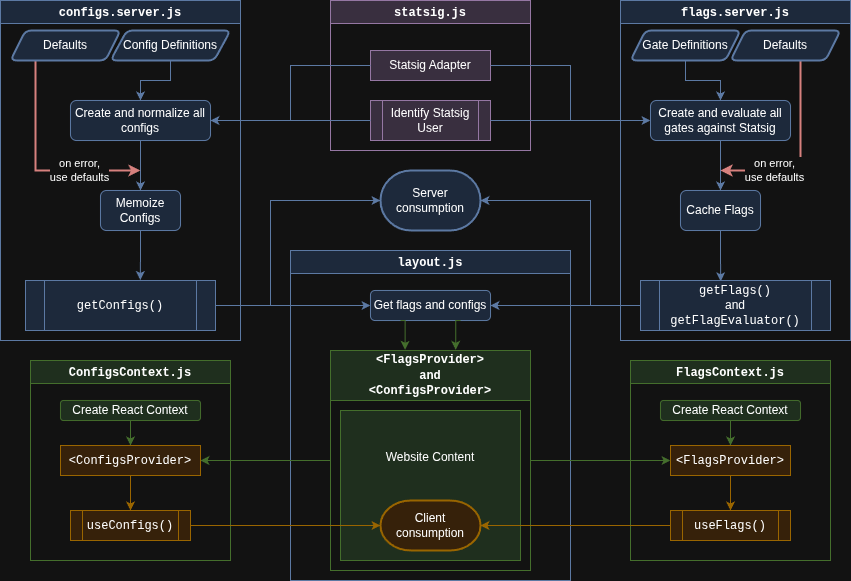

The diagram above was exported from draw.io. Its source (the exported page's mxGraphModel, read from the mxfile embedded in the PNG):
<mxGraphModel dx="1800" dy="638" grid="1" gridSize="10" guides="1" tooltips="1" connect="1" arrows="1" fold="1" page="1" pageScale="1" pageWidth="850" pageHeight="1100" math="0" shadow="0">
  <root>
    <mxCell id="0" />
    <mxCell id="1" parent="0" />
    <mxCell id="ZyXaeMTqUXK795ft9Ka9-4" value="Server&lt;div&gt;consumption&lt;/div&gt;" style="strokeWidth=2;html=1;shape=mxgraph.flowchart.terminator;whiteSpace=wrap;fillColor=#dae8fc;strokeColor=#6c8ebf;" parent="1" vertex="1">
      <mxGeometry x="-30" y="530" width="100" height="60" as="geometry" />
    </mxCell>
    <mxCell id="ZyXaeMTqUXK795ft9Ka9-5" value="&lt;font face=&quot;Courier New&quot;&gt;statsig.js&lt;/font&gt;" style="swimlane;whiteSpace=wrap;html=1;fillColor=#e1d5e7;strokeColor=#9673a6;" parent="1" vertex="1">
      <mxGeometry x="-80" y="360" width="200" height="150" as="geometry" />
    </mxCell>
    <mxCell id="ZyXaeMTqUXK795ft9Ka9-7" value="Identify Statsig User" style="shape=process;whiteSpace=wrap;html=1;backgroundOutline=1;fillColor=#e1d5e7;strokeColor=#9673a6;" parent="ZyXaeMTqUXK795ft9Ka9-5" vertex="1">
      <mxGeometry x="40" y="100" width="120" height="40" as="geometry" />
    </mxCell>
    <mxCell id="ZyXaeMTqUXK795ft9Ka9-12" value="Statsig Adapter" style="rounded=0;whiteSpace=wrap;html=1;fillColor=#e1d5e7;strokeColor=#9673a6;" parent="ZyXaeMTqUXK795ft9Ka9-5" vertex="1">
      <mxGeometry x="40" y="50" width="120" height="30" as="geometry" />
    </mxCell>
    <mxCell id="ZyXaeMTqUXK795ft9Ka9-9" value="&lt;font face=&quot;Courier New&quot;&gt;flags.server.js&lt;/font&gt;" style="swimlane;whiteSpace=wrap;html=1;fillColor=#dae8fc;strokeColor=#6c8ebf;" parent="1" vertex="1">
      <mxGeometry x="210" y="360" width="230" height="340" as="geometry" />
    </mxCell>
    <mxCell id="nHHqBQeuZVd9e1d18vgy-10" style="edgeStyle=orthogonalEdgeStyle;rounded=0;orthogonalLoop=1;jettySize=auto;html=1;entryX=0.5;entryY=0;entryDx=0;entryDy=0;fillColor=#dae8fc;strokeColor=#6c8ebf;" edge="1" parent="ZyXaeMTqUXK795ft9Ka9-9" source="ZyXaeMTqUXK795ft9Ka9-10" target="nHHqBQeuZVd9e1d18vgy-1">
      <mxGeometry relative="1" as="geometry" />
    </mxCell>
    <mxCell id="ZyXaeMTqUXK795ft9Ka9-10" value="Create and evaluate all gates against Statsig" style="rounded=1;whiteSpace=wrap;html=1;fillColor=#dae8fc;strokeColor=#6c8ebf;" parent="ZyXaeMTqUXK795ft9Ka9-9" vertex="1">
      <mxGeometry x="30" y="100" width="140" height="40" as="geometry" />
    </mxCell>
    <mxCell id="ZyXaeMTqUXK795ft9Ka9-15" style="edgeStyle=orthogonalEdgeStyle;rounded=0;orthogonalLoop=1;jettySize=auto;html=1;entryX=0.5;entryY=0;entryDx=0;entryDy=0;fillColor=#dae8fc;strokeColor=#6c8ebf;" parent="ZyXaeMTqUXK795ft9Ka9-9" source="ZyXaeMTqUXK795ft9Ka9-11" target="ZyXaeMTqUXK795ft9Ka9-10" edge="1">
      <mxGeometry relative="1" as="geometry" />
    </mxCell>
    <mxCell id="ZyXaeMTqUXK795ft9Ka9-11" value="Gate Definitions" style="shape=parallelogram;html=1;strokeWidth=2;perimeter=parallelogramPerimeter;whiteSpace=wrap;rounded=1;arcSize=12;size=0.13636363636363635;fillColor=#dae8fc;strokeColor=#6c8ebf;" parent="ZyXaeMTqUXK795ft9Ka9-9" vertex="1">
      <mxGeometry x="10" y="30" width="110" height="30" as="geometry" />
    </mxCell>
    <mxCell id="nHHqBQeuZVd9e1d18vgy-8" value="on error,&lt;div&gt;use defaults&lt;/div&gt;" style="edgeStyle=orthogonalEdgeStyle;rounded=0;orthogonalLoop=1;jettySize=auto;html=1;fillColor=#f8cecc;strokeColor=#b85450;strokeWidth=2;" edge="1" parent="ZyXaeMTqUXK795ft9Ka9-9" source="ZyXaeMTqUXK795ft9Ka9-13">
      <mxGeometry x="0.4284" relative="1" as="geometry">
        <mxPoint x="100" y="170" as="targetPoint" />
        <Array as="points">
          <mxPoint x="180" y="170" />
          <mxPoint x="100" y="170" />
        </Array>
        <mxPoint as="offset" />
      </mxGeometry>
    </mxCell>
    <mxCell id="ZyXaeMTqUXK795ft9Ka9-13" value="Defaults" style="shape=parallelogram;html=1;strokeWidth=2;perimeter=parallelogramPerimeter;whiteSpace=wrap;rounded=1;arcSize=12;size=0.13636363636363635;fillColor=#dae8fc;strokeColor=#6c8ebf;" parent="ZyXaeMTqUXK795ft9Ka9-9" vertex="1">
      <mxGeometry x="110" y="30" width="110" height="30" as="geometry" />
    </mxCell>
    <mxCell id="nHHqBQeuZVd9e1d18vgy-1" value="Cache Flags" style="rounded=1;whiteSpace=wrap;html=1;fillColor=#dae8fc;strokeColor=#6c8ebf;" vertex="1" parent="ZyXaeMTqUXK795ft9Ka9-9">
      <mxGeometry x="60" y="190" width="80" height="40" as="geometry" />
    </mxCell>
    <mxCell id="nHHqBQeuZVd9e1d18vgy-14" value="&lt;font face=&quot;Courier New&quot;&gt;getFlags()&lt;/font&gt;&lt;div&gt;and&lt;/div&gt;&lt;div&gt;&lt;font face=&quot;Courier New&quot;&gt;getFlagEvaluator()&lt;/font&gt;&lt;/div&gt;" style="shape=process;whiteSpace=wrap;html=1;backgroundOutline=1;fillColor=#dae8fc;strokeColor=#6c8ebf;" vertex="1" parent="ZyXaeMTqUXK795ft9Ka9-9">
      <mxGeometry x="20" y="280" width="190" height="50" as="geometry" />
    </mxCell>
    <mxCell id="nHHqBQeuZVd9e1d18vgy-16" style="edgeStyle=orthogonalEdgeStyle;rounded=0;orthogonalLoop=1;jettySize=auto;html=1;entryX=0.422;entryY=0.016;entryDx=0;entryDy=0;entryPerimeter=0;fillColor=#dae8fc;strokeColor=#6c8ebf;" edge="1" parent="ZyXaeMTqUXK795ft9Ka9-9" source="nHHqBQeuZVd9e1d18vgy-1" target="nHHqBQeuZVd9e1d18vgy-14">
      <mxGeometry relative="1" as="geometry" />
    </mxCell>
    <mxCell id="nHHqBQeuZVd9e1d18vgy-2" style="edgeStyle=orthogonalEdgeStyle;rounded=0;orthogonalLoop=1;jettySize=auto;html=1;entryX=0;entryY=0.5;entryDx=0;entryDy=0;fillColor=#dae8fc;strokeColor=#6c8ebf;" edge="1" parent="1" source="ZyXaeMTqUXK795ft9Ka9-12" target="ZyXaeMTqUXK795ft9Ka9-10">
      <mxGeometry relative="1" as="geometry" />
    </mxCell>
    <mxCell id="nHHqBQeuZVd9e1d18vgy-3" style="edgeStyle=orthogonalEdgeStyle;rounded=0;orthogonalLoop=1;jettySize=auto;html=1;entryX=0;entryY=0.5;entryDx=0;entryDy=0;fillColor=#dae8fc;strokeColor=#6c8ebf;" edge="1" parent="1" source="ZyXaeMTqUXK795ft9Ka9-7" target="ZyXaeMTqUXK795ft9Ka9-10">
      <mxGeometry relative="1" as="geometry" />
    </mxCell>
    <mxCell id="nHHqBQeuZVd9e1d18vgy-17" value="&lt;font face=&quot;Courier New&quot;&gt;configs.server.js&lt;/font&gt;" style="swimlane;whiteSpace=wrap;html=1;fillColor=#dae8fc;strokeColor=#6c8ebf;" vertex="1" parent="1">
      <mxGeometry x="-410" y="360" width="240" height="340" as="geometry" />
    </mxCell>
    <mxCell id="nHHqBQeuZVd9e1d18vgy-18" style="edgeStyle=orthogonalEdgeStyle;rounded=0;orthogonalLoop=1;jettySize=auto;html=1;entryX=0.5;entryY=0;entryDx=0;entryDy=0;fillColor=#dae8fc;strokeColor=#6c8ebf;" edge="1" parent="nHHqBQeuZVd9e1d18vgy-17" source="nHHqBQeuZVd9e1d18vgy-19" target="nHHqBQeuZVd9e1d18vgy-24">
      <mxGeometry relative="1" as="geometry" />
    </mxCell>
    <mxCell id="nHHqBQeuZVd9e1d18vgy-19" value="Create and normalize all configs" style="rounded=1;whiteSpace=wrap;html=1;fillColor=#dae8fc;strokeColor=#6c8ebf;" vertex="1" parent="nHHqBQeuZVd9e1d18vgy-17">
      <mxGeometry x="70" y="100" width="140" height="40" as="geometry" />
    </mxCell>
    <mxCell id="nHHqBQeuZVd9e1d18vgy-20" style="edgeStyle=orthogonalEdgeStyle;rounded=0;orthogonalLoop=1;jettySize=auto;html=1;entryX=0.5;entryY=0;entryDx=0;entryDy=0;fillColor=#dae8fc;strokeColor=#6c8ebf;" edge="1" parent="nHHqBQeuZVd9e1d18vgy-17" source="nHHqBQeuZVd9e1d18vgy-21" target="nHHqBQeuZVd9e1d18vgy-19">
      <mxGeometry relative="1" as="geometry" />
    </mxCell>
    <mxCell id="nHHqBQeuZVd9e1d18vgy-21" value="Config Definitions" style="shape=parallelogram;html=1;strokeWidth=2;perimeter=parallelogramPerimeter;whiteSpace=wrap;rounded=1;arcSize=12;size=0.13636363636363635;fillColor=#dae8fc;strokeColor=#6c8ebf;" vertex="1" parent="nHHqBQeuZVd9e1d18vgy-17">
      <mxGeometry x="110" y="30" width="120" height="30" as="geometry" />
    </mxCell>
    <mxCell id="nHHqBQeuZVd9e1d18vgy-22" value="on error,&lt;div&gt;use defaults&lt;/div&gt;" style="edgeStyle=orthogonalEdgeStyle;rounded=0;orthogonalLoop=1;jettySize=auto;html=1;fillColor=#f8cecc;strokeColor=#b85450;strokeWidth=2;" edge="1" parent="nHHqBQeuZVd9e1d18vgy-17" source="nHHqBQeuZVd9e1d18vgy-23">
      <mxGeometry x="0.4284" relative="1" as="geometry">
        <mxPoint x="140" y="170" as="targetPoint" />
        <Array as="points">
          <mxPoint x="35" y="170" />
        </Array>
        <mxPoint as="offset" />
      </mxGeometry>
    </mxCell>
    <mxCell id="nHHqBQeuZVd9e1d18vgy-23" value="Defaults" style="shape=parallelogram;html=1;strokeWidth=2;perimeter=parallelogramPerimeter;whiteSpace=wrap;rounded=1;arcSize=12;size=0.13636363636363635;fillColor=#dae8fc;strokeColor=#6c8ebf;" vertex="1" parent="nHHqBQeuZVd9e1d18vgy-17">
      <mxGeometry x="10" y="30" width="110" height="30" as="geometry" />
    </mxCell>
    <mxCell id="nHHqBQeuZVd9e1d18vgy-24" value="Memoize Configs" style="rounded=1;whiteSpace=wrap;html=1;fillColor=#dae8fc;strokeColor=#6c8ebf;" vertex="1" parent="nHHqBQeuZVd9e1d18vgy-17">
      <mxGeometry x="100" y="190" width="80" height="40" as="geometry" />
    </mxCell>
    <mxCell id="nHHqBQeuZVd9e1d18vgy-25" value="&lt;font face=&quot;Courier New&quot;&gt;getConfigs()&lt;/font&gt;" style="shape=process;whiteSpace=wrap;html=1;backgroundOutline=1;fillColor=#dae8fc;strokeColor=#6c8ebf;" vertex="1" parent="nHHqBQeuZVd9e1d18vgy-17">
      <mxGeometry x="25" y="280" width="190" height="50" as="geometry" />
    </mxCell>
    <mxCell id="nHHqBQeuZVd9e1d18vgy-31" style="edgeStyle=orthogonalEdgeStyle;rounded=0;orthogonalLoop=1;jettySize=auto;html=1;entryX=0.604;entryY=-0.009;entryDx=0;entryDy=0;entryPerimeter=0;fillColor=#dae8fc;strokeColor=#6c8ebf;" edge="1" parent="nHHqBQeuZVd9e1d18vgy-17" source="nHHqBQeuZVd9e1d18vgy-24" target="nHHqBQeuZVd9e1d18vgy-25">
      <mxGeometry relative="1" as="geometry" />
    </mxCell>
    <mxCell id="nHHqBQeuZVd9e1d18vgy-29" style="edgeStyle=orthogonalEdgeStyle;rounded=0;orthogonalLoop=1;jettySize=auto;html=1;entryX=1;entryY=0.5;entryDx=0;entryDy=0;fillColor=#dae8fc;strokeColor=#6c8ebf;" edge="1" parent="1" source="ZyXaeMTqUXK795ft9Ka9-12" target="nHHqBQeuZVd9e1d18vgy-19">
      <mxGeometry relative="1" as="geometry" />
    </mxCell>
    <mxCell id="nHHqBQeuZVd9e1d18vgy-30" style="edgeStyle=orthogonalEdgeStyle;rounded=0;orthogonalLoop=1;jettySize=auto;html=1;fillColor=#dae8fc;strokeColor=#6c8ebf;" edge="1" parent="1" source="ZyXaeMTqUXK795ft9Ka9-7" target="nHHqBQeuZVd9e1d18vgy-19">
      <mxGeometry relative="1" as="geometry" />
    </mxCell>
    <mxCell id="nHHqBQeuZVd9e1d18vgy-32" value="&lt;font face=&quot;Courier New&quot;&gt;FlagsContext.js&lt;/font&gt;" style="swimlane;whiteSpace=wrap;html=1;fillColor=#d5e8d4;strokeColor=#82b366;" vertex="1" parent="1">
      <mxGeometry x="220" y="720" width="200" height="200" as="geometry" />
    </mxCell>
    <mxCell id="nHHqBQeuZVd9e1d18vgy-59" value="&lt;font face=&quot;Courier New&quot;&gt;useFlags()&lt;/font&gt;" style="shape=process;whiteSpace=wrap;html=1;backgroundOutline=1;fillColor=#ffe6cc;strokeColor=#d79b00;" vertex="1" parent="nHHqBQeuZVd9e1d18vgy-32">
      <mxGeometry x="40" y="150" width="120" height="30" as="geometry" />
    </mxCell>
    <mxCell id="nHHqBQeuZVd9e1d18vgy-68" style="edgeStyle=orthogonalEdgeStyle;rounded=0;orthogonalLoop=1;jettySize=auto;html=1;fillColor=#ffe6cc;strokeColor=#d79b00;" edge="1" parent="nHHqBQeuZVd9e1d18vgy-32" source="nHHqBQeuZVd9e1d18vgy-60" target="nHHqBQeuZVd9e1d18vgy-59">
      <mxGeometry relative="1" as="geometry" />
    </mxCell>
    <mxCell id="nHHqBQeuZVd9e1d18vgy-60" value="&lt;font face=&quot;Courier New&quot;&gt;&amp;lt;FlagsProvider&amp;gt;&lt;/font&gt;" style="rounded=0;whiteSpace=wrap;html=1;fillColor=#ffe6cc;strokeColor=#d79b00;" vertex="1" parent="nHHqBQeuZVd9e1d18vgy-32">
      <mxGeometry x="40" y="85" width="120" height="30" as="geometry" />
    </mxCell>
    <mxCell id="nHHqBQeuZVd9e1d18vgy-74" style="edgeStyle=orthogonalEdgeStyle;rounded=0;orthogonalLoop=1;jettySize=auto;html=1;fillColor=#d5e8d4;strokeColor=#82b366;" edge="1" parent="nHHqBQeuZVd9e1d18vgy-32" source="nHHqBQeuZVd9e1d18vgy-75">
      <mxGeometry relative="1" as="geometry">
        <mxPoint x="100" y="85" as="targetPoint" />
      </mxGeometry>
    </mxCell>
    <mxCell id="nHHqBQeuZVd9e1d18vgy-75" value="Create React Context" style="rounded=1;whiteSpace=wrap;html=1;fillColor=#d5e8d4;strokeColor=#82b366;" vertex="1" parent="nHHqBQeuZVd9e1d18vgy-32">
      <mxGeometry x="30" y="40" width="140" height="20" as="geometry" />
    </mxCell>
    <mxCell id="nHHqBQeuZVd9e1d18vgy-33" value="&lt;font face=&quot;Courier New&quot;&gt;layout.js&lt;/font&gt;" style="swimlane;whiteSpace=wrap;html=1;fillColor=#dae8fc;strokeColor=#6c8ebf;" vertex="1" parent="1">
      <mxGeometry x="-120" y="610" width="280" height="330" as="geometry" />
    </mxCell>
    <mxCell id="nHHqBQeuZVd9e1d18vgy-34" value="Get flags and configs" style="rounded=1;whiteSpace=wrap;html=1;fillColor=#dae8fc;strokeColor=#6c8ebf;" vertex="1" parent="nHHqBQeuZVd9e1d18vgy-33">
      <mxGeometry x="80" y="40" width="120" height="30" as="geometry" />
    </mxCell>
    <mxCell id="nHHqBQeuZVd9e1d18vgy-40" value="&lt;font face=&quot;Courier New&quot;&gt;&amp;lt;FlagsProvider&amp;gt;&lt;/font&gt;&lt;div&gt;&lt;font face=&quot;Courier New&quot;&gt;and&lt;/font&gt;&lt;/div&gt;&lt;div&gt;&lt;font face=&quot;Courier New&quot;&gt;&amp;lt;ConfigsProvider&amp;gt;&lt;/font&gt;&lt;/div&gt;" style="swimlane;whiteSpace=wrap;html=1;startSize=50;fillColor=#d5e8d4;strokeColor=#82b366;" vertex="1" parent="nHHqBQeuZVd9e1d18vgy-33">
      <mxGeometry x="40" y="100" width="200" height="220" as="geometry" />
    </mxCell>
    <mxCell id="nHHqBQeuZVd9e1d18vgy-47" value="Website Content&lt;div&gt;&lt;br&gt;&lt;/div&gt;&lt;div&gt;&lt;br&gt;&lt;/div&gt;&lt;div&gt;&lt;br&gt;&lt;/div&gt;&lt;div&gt;&lt;br&gt;&lt;/div&gt;" style="rounded=0;whiteSpace=wrap;html=1;fillColor=#d5e8d4;strokeColor=#82b366;" vertex="1" parent="nHHqBQeuZVd9e1d18vgy-40">
      <mxGeometry x="10" y="60" width="180" height="150" as="geometry" />
    </mxCell>
    <mxCell id="nHHqBQeuZVd9e1d18vgy-65" value="Client&lt;div&gt;consumption&lt;/div&gt;" style="strokeWidth=2;html=1;shape=mxgraph.flowchart.terminator;whiteSpace=wrap;fillColor=#ffe6cc;strokeColor=#d79b00;" vertex="1" parent="nHHqBQeuZVd9e1d18vgy-40">
      <mxGeometry x="50" y="150" width="100" height="50" as="geometry" />
    </mxCell>
    <mxCell id="nHHqBQeuZVd9e1d18vgy-50" style="edgeStyle=orthogonalEdgeStyle;rounded=0;orthogonalLoop=1;jettySize=auto;html=1;exitX=0.25;exitY=1;exitDx=0;exitDy=0;entryX=0.373;entryY=-0.003;entryDx=0;entryDy=0;entryPerimeter=0;fillColor=#d5e8d4;strokeColor=#82b366;" edge="1" parent="nHHqBQeuZVd9e1d18vgy-33" source="nHHqBQeuZVd9e1d18vgy-34" target="nHHqBQeuZVd9e1d18vgy-40">
      <mxGeometry relative="1" as="geometry" />
    </mxCell>
    <mxCell id="nHHqBQeuZVd9e1d18vgy-51" style="edgeStyle=orthogonalEdgeStyle;rounded=0;orthogonalLoop=1;jettySize=auto;html=1;exitX=0.75;exitY=1;exitDx=0;exitDy=0;entryX=0.626;entryY=-0.003;entryDx=0;entryDy=0;entryPerimeter=0;fillColor=#d5e8d4;strokeColor=#82b366;" edge="1" parent="nHHqBQeuZVd9e1d18vgy-33" source="nHHqBQeuZVd9e1d18vgy-34" target="nHHqBQeuZVd9e1d18vgy-40">
      <mxGeometry relative="1" as="geometry" />
    </mxCell>
    <mxCell id="nHHqBQeuZVd9e1d18vgy-36" style="edgeStyle=orthogonalEdgeStyle;rounded=0;orthogonalLoop=1;jettySize=auto;html=1;fillColor=#dae8fc;strokeColor=#6c8ebf;" edge="1" parent="1" source="nHHqBQeuZVd9e1d18vgy-25" target="nHHqBQeuZVd9e1d18vgy-34">
      <mxGeometry relative="1" as="geometry" />
    </mxCell>
    <mxCell id="nHHqBQeuZVd9e1d18vgy-37" style="edgeStyle=orthogonalEdgeStyle;rounded=0;orthogonalLoop=1;jettySize=auto;html=1;fillColor=#dae8fc;strokeColor=#6c8ebf;" edge="1" parent="1" source="nHHqBQeuZVd9e1d18vgy-14" target="nHHqBQeuZVd9e1d18vgy-34">
      <mxGeometry relative="1" as="geometry" />
    </mxCell>
    <mxCell id="nHHqBQeuZVd9e1d18vgy-39" value="&lt;font face=&quot;Courier New&quot;&gt;ConfigsContext.js&lt;/font&gt;" style="swimlane;whiteSpace=wrap;html=1;fillColor=#d5e8d4;strokeColor=#82b366;" vertex="1" parent="1">
      <mxGeometry x="-380" y="720" width="200" height="200" as="geometry" />
    </mxCell>
    <mxCell id="nHHqBQeuZVd9e1d18vgy-69" style="edgeStyle=orthogonalEdgeStyle;rounded=0;orthogonalLoop=1;jettySize=auto;html=1;fillColor=#ffe6cc;strokeColor=#d79b00;" edge="1" parent="nHHqBQeuZVd9e1d18vgy-39" source="nHHqBQeuZVd9e1d18vgy-62" target="nHHqBQeuZVd9e1d18vgy-64">
      <mxGeometry relative="1" as="geometry" />
    </mxCell>
    <mxCell id="nHHqBQeuZVd9e1d18vgy-62" value="&lt;font face=&quot;Courier New&quot;&gt;&amp;lt;ConfigsProvider&amp;gt;&lt;/font&gt;" style="rounded=0;whiteSpace=wrap;html=1;fillColor=#ffe6cc;strokeColor=#d79b00;" vertex="1" parent="nHHqBQeuZVd9e1d18vgy-39">
      <mxGeometry x="30" y="85" width="140" height="30" as="geometry" />
    </mxCell>
    <mxCell id="nHHqBQeuZVd9e1d18vgy-64" value="&lt;font face=&quot;Courier New&quot;&gt;useConfigs()&lt;/font&gt;" style="shape=process;whiteSpace=wrap;html=1;backgroundOutline=1;fillColor=#ffe6cc;strokeColor=#d79b00;" vertex="1" parent="nHHqBQeuZVd9e1d18vgy-39">
      <mxGeometry x="40" y="150" width="120" height="30" as="geometry" />
    </mxCell>
    <mxCell id="nHHqBQeuZVd9e1d18vgy-73" style="edgeStyle=orthogonalEdgeStyle;rounded=0;orthogonalLoop=1;jettySize=auto;html=1;fillColor=#d5e8d4;strokeColor=#82b366;" edge="1" parent="nHHqBQeuZVd9e1d18vgy-39" source="nHHqBQeuZVd9e1d18vgy-72" target="nHHqBQeuZVd9e1d18vgy-62">
      <mxGeometry relative="1" as="geometry" />
    </mxCell>
    <mxCell id="nHHqBQeuZVd9e1d18vgy-72" value="Create React Context" style="rounded=1;whiteSpace=wrap;html=1;fillColor=#d5e8d4;strokeColor=#82b366;" vertex="1" parent="nHHqBQeuZVd9e1d18vgy-39">
      <mxGeometry x="30" y="40" width="140" height="20" as="geometry" />
    </mxCell>
    <mxCell id="nHHqBQeuZVd9e1d18vgy-61" style="edgeStyle=orthogonalEdgeStyle;rounded=0;orthogonalLoop=1;jettySize=auto;html=1;entryX=0;entryY=0.5;entryDx=0;entryDy=0;fillColor=#d5e8d4;strokeColor=#82b366;" edge="1" parent="1" source="nHHqBQeuZVd9e1d18vgy-40" target="nHHqBQeuZVd9e1d18vgy-60">
      <mxGeometry relative="1" as="geometry" />
    </mxCell>
    <mxCell id="nHHqBQeuZVd9e1d18vgy-63" style="edgeStyle=orthogonalEdgeStyle;rounded=0;orthogonalLoop=1;jettySize=auto;html=1;fillColor=#d5e8d4;strokeColor=#82b366;" edge="1" parent="1" source="nHHqBQeuZVd9e1d18vgy-40" target="nHHqBQeuZVd9e1d18vgy-62">
      <mxGeometry relative="1" as="geometry" />
    </mxCell>
    <mxCell id="nHHqBQeuZVd9e1d18vgy-66" style="edgeStyle=orthogonalEdgeStyle;rounded=0;orthogonalLoop=1;jettySize=auto;html=1;fillColor=#ffe6cc;strokeColor=#d79b00;" edge="1" parent="1" source="nHHqBQeuZVd9e1d18vgy-64" target="nHHqBQeuZVd9e1d18vgy-65">
      <mxGeometry relative="1" as="geometry" />
    </mxCell>
    <mxCell id="nHHqBQeuZVd9e1d18vgy-67" style="edgeStyle=orthogonalEdgeStyle;rounded=0;orthogonalLoop=1;jettySize=auto;html=1;fillColor=#ffe6cc;strokeColor=#d79b00;" edge="1" parent="1" source="nHHqBQeuZVd9e1d18vgy-59" target="nHHqBQeuZVd9e1d18vgy-65">
      <mxGeometry relative="1" as="geometry" />
    </mxCell>
    <mxCell id="nHHqBQeuZVd9e1d18vgy-70" style="edgeStyle=orthogonalEdgeStyle;rounded=0;orthogonalLoop=1;jettySize=auto;html=1;entryX=1;entryY=0.5;entryDx=0;entryDy=0;entryPerimeter=0;fillColor=#dae8fc;strokeColor=#6c8ebf;" edge="1" parent="1" source="nHHqBQeuZVd9e1d18vgy-14" target="ZyXaeMTqUXK795ft9Ka9-4">
      <mxGeometry relative="1" as="geometry">
        <Array as="points">
          <mxPoint x="180" y="665" />
          <mxPoint x="180" y="560" />
        </Array>
      </mxGeometry>
    </mxCell>
    <mxCell id="nHHqBQeuZVd9e1d18vgy-71" style="edgeStyle=orthogonalEdgeStyle;rounded=0;orthogonalLoop=1;jettySize=auto;html=1;entryX=0;entryY=0.5;entryDx=0;entryDy=0;entryPerimeter=0;fillColor=#dae8fc;strokeColor=#6c8ebf;" edge="1" parent="1" source="nHHqBQeuZVd9e1d18vgy-25" target="ZyXaeMTqUXK795ft9Ka9-4">
      <mxGeometry relative="1" as="geometry">
        <Array as="points">
          <mxPoint x="-140" y="665" />
          <mxPoint x="-140" y="560" />
        </Array>
      </mxGeometry>
    </mxCell>
  </root>
</mxGraphModel>